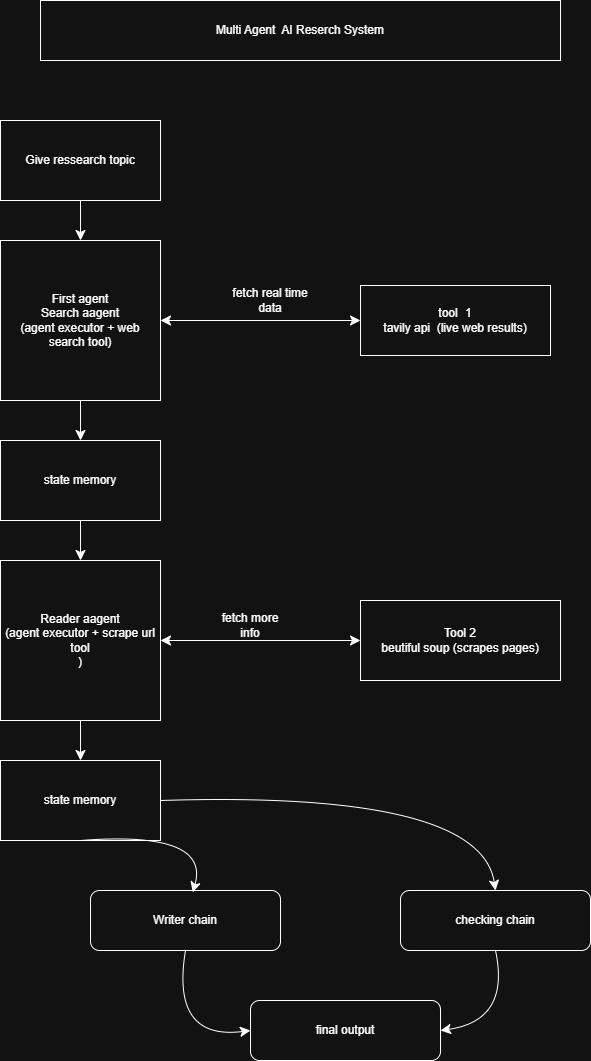

The diagram above was exported from draw.io. Its source (the exported page's mxGraphModel, read from the mxfile embedded in the PNG):
<mxGraphModel dx="846" dy="811" grid="1" gridSize="10" guides="1" tooltips="1" connect="1" arrows="1" fold="1" page="1" pageScale="1" pageWidth="827" pageHeight="1169" math="0" shadow="0">
  <root>
    <mxCell id="0" />
    <mxCell id="1" parent="0" />
    <mxCell id="-npnFzT-nJEpd2xnzBHF-1" parent="1" style="rounded=0;whiteSpace=wrap;html=1;" value="Multi Agent&amp;nbsp; AI Reserch System" vertex="1">
      <mxGeometry height="60" width="520" x="160" y="40" as="geometry" />
    </mxCell>
    <mxCell id="-npnFzT-nJEpd2xnzBHF-3" edge="1" parent="1" style="edgeStyle=none;curved=1;rounded=0;orthogonalLoop=1;jettySize=auto;html=1;entryX=0.5;entryY=1;entryDx=0;entryDy=0;fontSize=12;startSize=8;endSize=8;">
      <mxGeometry relative="1" as="geometry">
        <mxPoint x="420.0000000000002" y="110" as="sourcePoint" />
        <mxPoint x="420.0000000000002" y="110" as="targetPoint" />
      </mxGeometry>
    </mxCell>
    <mxCell id="-npnFzT-nJEpd2xnzBHF-13" edge="1" parent="1" source="-npnFzT-nJEpd2xnzBHF-4" style="edgeStyle=none;curved=1;rounded=0;orthogonalLoop=1;jettySize=auto;html=1;fontSize=12;startSize=8;endSize=8;" target="-npnFzT-nJEpd2xnzBHF-5" value="">
      <mxGeometry relative="1" as="geometry" />
    </mxCell>
    <mxCell id="-npnFzT-nJEpd2xnzBHF-4" parent="1" style="rounded=0;whiteSpace=wrap;html=1;" value="Give ressearch topic" vertex="1">
      <mxGeometry height="80" width="160" x="120" y="160" as="geometry" />
    </mxCell>
    <mxCell id="-npnFzT-nJEpd2xnzBHF-14" edge="1" parent="1" source="-npnFzT-nJEpd2xnzBHF-5" style="edgeStyle=none;curved=1;rounded=0;orthogonalLoop=1;jettySize=auto;html=1;fontSize=12;startSize=8;endSize=8;" target="-npnFzT-nJEpd2xnzBHF-7" value="">
      <mxGeometry relative="1" as="geometry" />
    </mxCell>
    <mxCell id="-npnFzT-nJEpd2xnzBHF-5" parent="1" style="whiteSpace=wrap;html=1;aspect=fixed;" value="First agent&lt;div&gt;Search aagent&lt;/div&gt;&lt;div&gt;(agent executor + web search tool)&lt;/div&gt;" vertex="1">
      <mxGeometry height="160" width="160" x="120" y="280" as="geometry" />
    </mxCell>
    <mxCell id="-npnFzT-nJEpd2xnzBHF-6" parent="1" style="rounded=0;whiteSpace=wrap;html=1;" value="tool&amp;nbsp;&lt;span style=&quot;white-space: pre;&quot;&gt;&#09;&lt;/span&gt;1&lt;div&gt;tavily api&amp;nbsp; (live web results)&lt;/div&gt;" vertex="1">
      <mxGeometry height="70" width="190" x="480" y="325" as="geometry" />
    </mxCell>
    <mxCell id="-npnFzT-nJEpd2xnzBHF-16" edge="1" parent="1" source="-npnFzT-nJEpd2xnzBHF-7" style="edgeStyle=none;curved=1;rounded=0;orthogonalLoop=1;jettySize=auto;html=1;fontSize=12;startSize=8;endSize=8;" target="-npnFzT-nJEpd2xnzBHF-8" value="">
      <mxGeometry relative="1" as="geometry" />
    </mxCell>
    <mxCell id="-npnFzT-nJEpd2xnzBHF-7" parent="1" style="rounded=0;whiteSpace=wrap;html=1;" value="state memory" vertex="1">
      <mxGeometry height="80" width="160" x="120" y="480" as="geometry" />
    </mxCell>
    <mxCell id="-npnFzT-nJEpd2xnzBHF-20" edge="1" parent="1" source="-npnFzT-nJEpd2xnzBHF-8" style="edgeStyle=none;curved=1;rounded=0;orthogonalLoop=1;jettySize=auto;html=1;fontSize=12;startSize=8;endSize=8;" target="-npnFzT-nJEpd2xnzBHF-19" value="">
      <mxGeometry relative="1" as="geometry" />
    </mxCell>
    <mxCell id="-npnFzT-nJEpd2xnzBHF-8" parent="1" style="whiteSpace=wrap;html=1;aspect=fixed;" value="Reader aagent&lt;div&gt;(agent executor + scrape url tool&lt;/div&gt;&lt;div&gt;)&lt;/div&gt;" vertex="1">
      <mxGeometry height="160" width="160" x="120" y="600" as="geometry" />
    </mxCell>
    <mxCell id="-npnFzT-nJEpd2xnzBHF-9" parent="1" style="rounded=0;whiteSpace=wrap;html=1;" value="Tool 2&lt;div&gt;beutiful soup (scrapes pages)&lt;/div&gt;" vertex="1">
      <mxGeometry height="80" width="200" x="480" y="640" as="geometry" />
    </mxCell>
    <mxCell id="-npnFzT-nJEpd2xnzBHF-11" edge="1" parent="1" source="-npnFzT-nJEpd2xnzBHF-5" style="endArrow=classic;startArrow=classic;html=1;rounded=0;fontSize=12;startSize=8;endSize=8;curved=1;entryX=0;entryY=0.5;entryDx=0;entryDy=0;exitX=1;exitY=0.5;exitDx=0;exitDy=0;" target="-npnFzT-nJEpd2xnzBHF-6" value="">
      <mxGeometry height="50" relative="1" width="50" as="geometry">
        <mxPoint x="340" y="380" as="sourcePoint" />
        <mxPoint x="390" y="330" as="targetPoint" />
      </mxGeometry>
    </mxCell>
    <mxCell id="-npnFzT-nJEpd2xnzBHF-12" edge="1" parent="1" source="-npnFzT-nJEpd2xnzBHF-8" style="endArrow=classic;startArrow=classic;html=1;rounded=0;fontSize=12;startSize=8;endSize=8;curved=1;entryX=0;entryY=0.5;entryDx=0;entryDy=0;exitX=1;exitY=0.5;exitDx=0;exitDy=0;" target="-npnFzT-nJEpd2xnzBHF-9" value="">
      <mxGeometry height="50" relative="1" width="50" as="geometry">
        <mxPoint x="360" y="710" as="sourcePoint" />
        <mxPoint x="410" y="660" as="targetPoint" />
      </mxGeometry>
    </mxCell>
    <mxCell id="-npnFzT-nJEpd2xnzBHF-17" parent="1" style="text;html=1;whiteSpace=wrap;strokeColor=none;fillColor=none;align=center;verticalAlign=middle;rounded=0;" value="fetch real time data" vertex="1">
      <mxGeometry height="30" width="100" x="340" y="325" as="geometry" />
    </mxCell>
    <mxCell id="-npnFzT-nJEpd2xnzBHF-18" parent="1" style="text;html=1;whiteSpace=wrap;strokeColor=none;fillColor=none;align=center;verticalAlign=middle;rounded=0;" value="fetch more info" vertex="1">
      <mxGeometry height="30" width="60" x="340" y="650" as="geometry" />
    </mxCell>
    <mxCell id="-npnFzT-nJEpd2xnzBHF-26" edge="1" parent="1" source="-npnFzT-nJEpd2xnzBHF-19" style="edgeStyle=none;curved=1;rounded=0;orthogonalLoop=1;jettySize=auto;html=1;exitX=1;exitY=0.5;exitDx=0;exitDy=0;entryX=0.5;entryY=0;entryDx=0;entryDy=0;fontSize=12;startSize=8;endSize=8;" target="-npnFzT-nJEpd2xnzBHF-22">
      <mxGeometry relative="1" as="geometry">
        <Array as="points">
          <mxPoint x="600" y="830" />
        </Array>
      </mxGeometry>
    </mxCell>
    <mxCell id="-npnFzT-nJEpd2xnzBHF-19" parent="1" style="rounded=0;whiteSpace=wrap;html=1;" value="state memory" vertex="1">
      <mxGeometry height="80" width="160" x="120" y="800" as="geometry" />
    </mxCell>
    <mxCell id="-npnFzT-nJEpd2xnzBHF-29" edge="1" parent="1" source="-npnFzT-nJEpd2xnzBHF-21" style="edgeStyle=none;curved=1;rounded=0;orthogonalLoop=1;jettySize=auto;html=1;exitX=0.5;exitY=1;exitDx=0;exitDy=0;entryX=0;entryY=0.5;entryDx=0;entryDy=0;fontSize=12;startSize=8;endSize=8;" target="-npnFzT-nJEpd2xnzBHF-24">
      <mxGeometry relative="1" as="geometry">
        <Array as="points">
          <mxPoint x="290" y="1080" />
        </Array>
      </mxGeometry>
    </mxCell>
    <mxCell id="-npnFzT-nJEpd2xnzBHF-21" parent="1" style="rounded=1;whiteSpace=wrap;html=1;" value="Writer chain" vertex="1">
      <mxGeometry height="60" width="190" x="210" y="930" as="geometry" />
    </mxCell>
    <mxCell id="-npnFzT-nJEpd2xnzBHF-30" edge="1" parent="1" source="-npnFzT-nJEpd2xnzBHF-22" style="edgeStyle=none;curved=1;rounded=0;orthogonalLoop=1;jettySize=auto;html=1;exitX=0.5;exitY=1;exitDx=0;exitDy=0;entryX=1;entryY=0.5;entryDx=0;entryDy=0;fontSize=12;startSize=8;endSize=8;" target="-npnFzT-nJEpd2xnzBHF-24">
      <mxGeometry relative="1" as="geometry">
        <Array as="points">
          <mxPoint x="630" y="1060" />
        </Array>
      </mxGeometry>
    </mxCell>
    <mxCell id="-npnFzT-nJEpd2xnzBHF-22" parent="1" style="rounded=1;whiteSpace=wrap;html=1;" value="checking chain" vertex="1">
      <mxGeometry height="60" width="190" x="520" y="930" as="geometry" />
    </mxCell>
    <mxCell id="-npnFzT-nJEpd2xnzBHF-24" parent="1" style="rounded=1;whiteSpace=wrap;html=1;" value="final output" vertex="1">
      <mxGeometry height="60" width="190" x="370" y="1040" as="geometry" />
    </mxCell>
    <mxCell id="-npnFzT-nJEpd2xnzBHF-28" edge="1" parent="1" source="-npnFzT-nJEpd2xnzBHF-19" style="edgeStyle=none;curved=1;rounded=0;orthogonalLoop=1;jettySize=auto;html=1;exitX=0.5;exitY=1;exitDx=0;exitDy=0;entryX=0.538;entryY=0.03;entryDx=0;entryDy=0;entryPerimeter=0;fontSize=12;startSize=8;endSize=8;" target="-npnFzT-nJEpd2xnzBHF-21">
      <mxGeometry relative="1" as="geometry">
        <Array as="points">
          <mxPoint x="330" y="870" />
        </Array>
      </mxGeometry>
    </mxCell>
  </root>
</mxGraphModel>